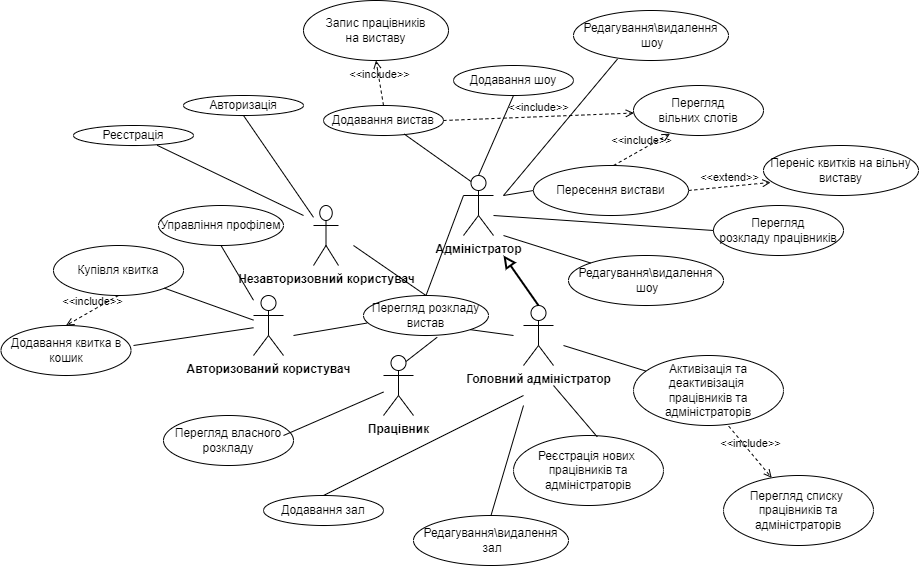

The diagram above was exported from draw.io. Its source (the exported page's mxGraphModel, read from the mxfile embedded in the PNG):
<mxGraphModel dx="2163" dy="2814" grid="1" gridSize="10" guides="1" tooltips="1" connect="1" arrows="1" fold="1" page="1" pageScale="1" pageWidth="850" pageHeight="1100" background="none" math="0" shadow="0">
  <root>
    <mxCell id="0" />
    <mxCell id="1" parent="0" />
    <mxCell id="3tULB5HFC89cmYh55nWQ-1" value="Авторизований користувач" style="shape=umlActor;verticalLabelPosition=bottom;verticalAlign=top;html=1;outlineConnect=0;fontStyle=1" vertex="1" parent="1">
      <mxGeometry x="250" y="-1670" width="30" height="60" as="geometry" />
    </mxCell>
    <mxCell id="3tULB5HFC89cmYh55nWQ-3" value="&lt;b&gt;Незавторизовний користувач&lt;/b&gt;" style="shape=umlActor;verticalLabelPosition=bottom;verticalAlign=top;html=1;outlineConnect=0;" vertex="1" parent="1">
      <mxGeometry x="310" y="-1760" width="25" height="60" as="geometry" />
    </mxCell>
    <mxCell id="3tULB5HFC89cmYh55nWQ-4" value="&lt;b&gt;Адміністратор&lt;/b&gt;" style="shape=umlActor;verticalLabelPosition=bottom;verticalAlign=top;html=1;outlineConnect=0;" vertex="1" parent="1">
      <mxGeometry x="460" y="-1790" width="30" height="60" as="geometry" />
    </mxCell>
    <mxCell id="3tULB5HFC89cmYh55nWQ-5" value="&lt;b&gt;Головний адміністратор&lt;/b&gt;" style="shape=umlActor;verticalLabelPosition=bottom;verticalAlign=top;html=1;outlineConnect=0;" vertex="1" parent="1">
      <mxGeometry x="520" y="-1660" width="30" height="60" as="geometry" />
    </mxCell>
    <mxCell id="3tULB5HFC89cmYh55nWQ-6" value="&lt;b&gt;Працівник&lt;/b&gt;" style="shape=umlActor;verticalLabelPosition=bottom;verticalAlign=top;html=1;outlineConnect=0;" vertex="1" parent="1">
      <mxGeometry x="380" y="-1610" width="30" height="60" as="geometry" />
    </mxCell>
    <mxCell id="3tULB5HFC89cmYh55nWQ-9" value="Перегляд розкладу вистав" style="ellipse;whiteSpace=wrap;html=1;" vertex="1" parent="1">
      <mxGeometry x="360" y="-1670" width="125" height="40" as="geometry" />
    </mxCell>
    <mxCell id="3tULB5HFC89cmYh55nWQ-10" value="Авторизація" style="ellipse;whiteSpace=wrap;html=1;" vertex="1" parent="1">
      <mxGeometry x="180" y="-1870" width="120" height="20" as="geometry" />
    </mxCell>
    <mxCell id="3tULB5HFC89cmYh55nWQ-11" value="Реєстрація" style="ellipse;whiteSpace=wrap;html=1;" vertex="1" parent="1">
      <mxGeometry x="70" y="-1840" width="120" height="20" as="geometry" />
    </mxCell>
    <mxCell id="3tULB5HFC89cmYh55nWQ-14" value="Перегляд списку&amp;nbsp;&lt;br&gt;працівників та адміністраторів" style="ellipse;whiteSpace=wrap;html=1;" vertex="1" parent="1">
      <mxGeometry x="720" y="-1490" width="150" height="70" as="geometry" />
    </mxCell>
    <mxCell id="3tULB5HFC89cmYh55nWQ-15" value="Реєстрація нових&amp;nbsp;&lt;br&gt;працівників та адміністраторів" style="ellipse;whiteSpace=wrap;html=1;" vertex="1" parent="1">
      <mxGeometry x="510" y="-1530" width="150" height="70" as="geometry" />
    </mxCell>
    <mxCell id="3tULB5HFC89cmYh55nWQ-16" value="Активізація та деактивізація&amp;nbsp;&lt;br&gt;працівників та адміністраторів" style="ellipse;whiteSpace=wrap;html=1;" vertex="1" parent="1">
      <mxGeometry x="630" y="-1610" width="150" height="70" as="geometry" />
    </mxCell>
    <mxCell id="3tULB5HFC89cmYh55nWQ-18" value="Додавання квитка в кошик" style="ellipse;whiteSpace=wrap;html=1;" vertex="1" parent="1">
      <mxGeometry x="-2.5" y="-1640" width="130" height="50" as="geometry" />
    </mxCell>
    <mxCell id="3tULB5HFC89cmYh55nWQ-19" value="Купівля квитка" style="ellipse;whiteSpace=wrap;html=1;" vertex="1" parent="1">
      <mxGeometry x="50" y="-1720" width="130" height="50" as="geometry" />
    </mxCell>
    <mxCell id="3tULB5HFC89cmYh55nWQ-20" value="Перегляд власного&lt;br&gt;розкладу" style="ellipse;whiteSpace=wrap;html=1;" vertex="1" parent="1">
      <mxGeometry x="160" y="-1550" width="130" height="50" as="geometry" />
    </mxCell>
    <mxCell id="3tULB5HFC89cmYh55nWQ-21" value="Перегляд&lt;br&gt;розкладу працівників" style="ellipse;whiteSpace=wrap;html=1;" vertex="1" parent="1">
      <mxGeometry x="710" y="-1760" width="130" height="50" as="geometry" />
    </mxCell>
    <mxCell id="3tULB5HFC89cmYh55nWQ-23" value="Перегляд&lt;br&gt;вільних слотів" style="ellipse;whiteSpace=wrap;html=1;" vertex="1" parent="1">
      <mxGeometry x="630" y="-1880" width="130" height="50" as="geometry" />
    </mxCell>
    <mxCell id="3tULB5HFC89cmYh55nWQ-24" value="Додавання шоу" style="ellipse;whiteSpace=wrap;html=1;" vertex="1" parent="1">
      <mxGeometry x="450" y="-1900" width="120" height="30" as="geometry" />
    </mxCell>
    <mxCell id="3tULB5HFC89cmYh55nWQ-25" value="Додавання вистав" style="ellipse;whiteSpace=wrap;html=1;" vertex="1" parent="1">
      <mxGeometry x="320" y="-1860" width="120" height="30" as="geometry" />
    </mxCell>
    <mxCell id="3tULB5HFC89cmYh55nWQ-26" value="Додавання зал" style="ellipse;whiteSpace=wrap;html=1;" vertex="1" parent="1">
      <mxGeometry x="260" y="-1470" width="120" height="30" as="geometry" />
    </mxCell>
    <mxCell id="3tULB5HFC89cmYh55nWQ-27" value="Запис працівників&lt;br&gt;на виставу" style="ellipse;whiteSpace=wrap;html=1;" vertex="1" parent="1">
      <mxGeometry x="300" y="-1965" width="145" height="60" as="geometry" />
    </mxCell>
    <mxCell id="3tULB5HFC89cmYh55nWQ-28" value="Редагування\видалення&lt;br&gt;&amp;nbsp;зал" style="ellipse;whiteSpace=wrap;html=1;" vertex="1" parent="1">
      <mxGeometry x="410" y="-1450" width="155" height="50" as="geometry" />
    </mxCell>
    <mxCell id="3tULB5HFC89cmYh55nWQ-29" value="Редагування\видалення&lt;br&gt;&amp;nbsp;шоу" style="ellipse;whiteSpace=wrap;html=1;" vertex="1" parent="1">
      <mxGeometry x="565" y="-1710" width="155" height="50" as="geometry" />
    </mxCell>
    <mxCell id="3tULB5HFC89cmYh55nWQ-30" value="Пересення вистави" style="ellipse;whiteSpace=wrap;html=1;" vertex="1" parent="1">
      <mxGeometry x="530" y="-1800" width="155" height="50" as="geometry" />
    </mxCell>
    <mxCell id="3tULB5HFC89cmYh55nWQ-31" value="Переніс квитків на вільну&lt;br&gt;виставу" style="ellipse;whiteSpace=wrap;html=1;" vertex="1" parent="1">
      <mxGeometry x="760" y="-1820" width="155" height="50" as="geometry" />
    </mxCell>
    <mxCell id="3tULB5HFC89cmYh55nWQ-32" value="Управління профілем" style="ellipse;whiteSpace=wrap;html=1;" vertex="1" parent="1">
      <mxGeometry x="155" y="-1760" width="125" height="40" as="geometry" />
    </mxCell>
    <mxCell id="3tULB5HFC89cmYh55nWQ-33" value="" style="endArrow=none;html=1;rounded=0;entryX=0.5;entryY=1;entryDx=0;entryDy=0;" edge="1" parent="1" source="3tULB5HFC89cmYh55nWQ-1" target="3tULB5HFC89cmYh55nWQ-32">
      <mxGeometry width="50" height="50" relative="1" as="geometry">
        <mxPoint x="230" y="-1650" as="sourcePoint" />
        <mxPoint x="280" y="-1700" as="targetPoint" />
      </mxGeometry>
    </mxCell>
    <mxCell id="3tULB5HFC89cmYh55nWQ-35" value="" style="endArrow=none;html=1;rounded=0;exitX=0.5;exitY=1;exitDx=0;exitDy=0;" edge="1" parent="1" source="3tULB5HFC89cmYh55nWQ-10" target="3tULB5HFC89cmYh55nWQ-3">
      <mxGeometry width="50" height="50" relative="1" as="geometry">
        <mxPoint x="290" y="-1630" as="sourcePoint" />
        <mxPoint x="340" y="-1680" as="targetPoint" />
      </mxGeometry>
    </mxCell>
    <mxCell id="3tULB5HFC89cmYh55nWQ-38" value="" style="endArrow=none;html=1;rounded=0;entryX=0.697;entryY=0.99;entryDx=0;entryDy=0;entryPerimeter=0;" edge="1" parent="1" target="3tULB5HFC89cmYh55nWQ-11">
      <mxGeometry width="50" height="50" relative="1" as="geometry">
        <mxPoint x="300" y="-1750" as="sourcePoint" />
        <mxPoint x="198" y="-1726" as="targetPoint" />
      </mxGeometry>
    </mxCell>
    <mxCell id="3tULB5HFC89cmYh55nWQ-39" value="" style="endArrow=none;html=1;rounded=0;exitX=1;exitY=1;exitDx=0;exitDy=0;" edge="1" parent="1" source="3tULB5HFC89cmYh55nWQ-19" target="3tULB5HFC89cmYh55nWQ-1">
      <mxGeometry width="50" height="50" relative="1" as="geometry">
        <mxPoint x="160" y="-1660" as="sourcePoint" />
        <mxPoint x="210" y="-1710" as="targetPoint" />
      </mxGeometry>
    </mxCell>
    <mxCell id="3tULB5HFC89cmYh55nWQ-40" value="" style="endArrow=none;html=1;rounded=0;" edge="1" parent="1" target="3tULB5HFC89cmYh55nWQ-1">
      <mxGeometry width="50" height="50" relative="1" as="geometry">
        <mxPoint x="130" y="-1620" as="sourcePoint" />
        <mxPoint x="180" y="-1650" as="targetPoint" />
      </mxGeometry>
    </mxCell>
    <mxCell id="3tULB5HFC89cmYh55nWQ-41" value="&amp;lt;&amp;lt;include&amp;gt;&amp;gt;" style="html=1;verticalAlign=bottom;labelBackgroundColor=none;endArrow=open;endFill=0;dashed=1;rounded=0;exitX=0.5;exitY=1;exitDx=0;exitDy=0;entryX=0.5;entryY=0;entryDx=0;entryDy=0;" edge="1" parent="1" source="3tULB5HFC89cmYh55nWQ-19" target="3tULB5HFC89cmYh55nWQ-18">
      <mxGeometry width="160" relative="1" as="geometry">
        <mxPoint y="-1700" as="sourcePoint" />
        <mxPoint x="160" y="-1700" as="targetPoint" />
      </mxGeometry>
    </mxCell>
    <mxCell id="3tULB5HFC89cmYh55nWQ-42" value="" style="endArrow=none;html=1;rounded=0;exitX=0.5;exitY=0;exitDx=0;exitDy=0;" edge="1" parent="1" source="3tULB5HFC89cmYh55nWQ-9">
      <mxGeometry width="50" height="50" relative="1" as="geometry">
        <mxPoint x="140" y="-1760" as="sourcePoint" />
        <mxPoint x="350" y="-1720" as="targetPoint" />
      </mxGeometry>
    </mxCell>
    <mxCell id="3tULB5HFC89cmYh55nWQ-43" value="" style="endArrow=none;html=1;rounded=0;exitX=0.028;exitY=0.689;exitDx=0;exitDy=0;exitPerimeter=0;" edge="1" parent="1" source="3tULB5HFC89cmYh55nWQ-9">
      <mxGeometry width="50" height="50" relative="1" as="geometry">
        <mxPoint y="-1690" as="sourcePoint" />
        <mxPoint x="290" y="-1630" as="targetPoint" />
      </mxGeometry>
    </mxCell>
    <mxCell id="3tULB5HFC89cmYh55nWQ-45" value="" style="endArrow=none;html=1;rounded=0;exitX=0.25;exitY=0.1;exitDx=0;exitDy=0;exitPerimeter=0;entryX=0.673;entryY=0.953;entryDx=0;entryDy=0;entryPerimeter=0;" edge="1" parent="1" source="3tULB5HFC89cmYh55nWQ-4" target="3tULB5HFC89cmYh55nWQ-25">
      <mxGeometry width="50" height="50" relative="1" as="geometry">
        <mxPoint x="360" y="-1820" as="sourcePoint" />
        <mxPoint x="410" y="-1820" as="targetPoint" />
      </mxGeometry>
    </mxCell>
    <mxCell id="3tULB5HFC89cmYh55nWQ-46" value="&amp;lt;&amp;lt;include&amp;gt;&amp;gt;" style="html=1;verticalAlign=bottom;labelBackgroundColor=none;endArrow=open;endFill=0;dashed=1;rounded=0;entryX=0.5;entryY=1;entryDx=0;entryDy=0;exitX=0.5;exitY=0;exitDx=0;exitDy=0;" edge="1" parent="1" source="3tULB5HFC89cmYh55nWQ-25" target="3tULB5HFC89cmYh55nWQ-27">
      <mxGeometry width="160" relative="1" as="geometry">
        <mxPoint x="170" y="-1930" as="sourcePoint" />
        <mxPoint x="330" y="-1930" as="targetPoint" />
      </mxGeometry>
    </mxCell>
    <mxCell id="3tULB5HFC89cmYh55nWQ-47" value="" style="endArrow=none;html=1;rounded=0;entryX=0.5;entryY=1;entryDx=0;entryDy=0;exitX=0.5;exitY=0;exitDx=0;exitDy=0;exitPerimeter=0;" edge="1" parent="1" source="3tULB5HFC89cmYh55nWQ-4" target="3tULB5HFC89cmYh55nWQ-24">
      <mxGeometry width="50" height="50" relative="1" as="geometry">
        <mxPoint x="470" y="-1770" as="sourcePoint" />
        <mxPoint x="520" y="-1820" as="targetPoint" />
      </mxGeometry>
    </mxCell>
    <mxCell id="3tULB5HFC89cmYh55nWQ-48" value="Редагування\видалення&lt;br&gt;&amp;nbsp;шоу" style="ellipse;whiteSpace=wrap;html=1;" vertex="1" parent="1">
      <mxGeometry x="570" y="-1955" width="155" height="50" as="geometry" />
    </mxCell>
    <mxCell id="3tULB5HFC89cmYh55nWQ-49" value="" style="endArrow=none;html=1;rounded=0;" edge="1" parent="1" target="3tULB5HFC89cmYh55nWQ-16">
      <mxGeometry width="50" height="50" relative="1" as="geometry">
        <mxPoint x="560" y="-1620" as="sourcePoint" />
        <mxPoint x="610" y="-1670" as="targetPoint" />
      </mxGeometry>
    </mxCell>
    <mxCell id="3tULB5HFC89cmYh55nWQ-50" value="&amp;lt;&amp;lt;include&amp;gt;&amp;gt;" style="html=1;verticalAlign=bottom;labelBackgroundColor=none;endArrow=open;endFill=0;dashed=1;rounded=0;exitX=0.635;exitY=1.01;exitDx=0;exitDy=0;exitPerimeter=0;" edge="1" parent="1" source="3tULB5HFC89cmYh55nWQ-16" target="3tULB5HFC89cmYh55nWQ-14">
      <mxGeometry width="160" relative="1" as="geometry">
        <mxPoint x="620" y="-1520" as="sourcePoint" />
        <mxPoint x="780" y="-1520" as="targetPoint" />
      </mxGeometry>
    </mxCell>
    <mxCell id="3tULB5HFC89cmYh55nWQ-51" value="" style="endArrow=none;html=1;rounded=1;entryX=0;entryY=0.5;entryDx=0;entryDy=0;" edge="1" parent="1" target="3tULB5HFC89cmYh55nWQ-21">
      <mxGeometry width="50" height="50" relative="1" as="geometry">
        <mxPoint x="490" y="-1750" as="sourcePoint" />
        <mxPoint x="540" y="-1800" as="targetPoint" />
      </mxGeometry>
    </mxCell>
    <mxCell id="3tULB5HFC89cmYh55nWQ-52" value="&amp;lt;&amp;lt;extend&amp;gt;&amp;gt;" style="html=1;verticalAlign=bottom;labelBackgroundColor=none;endArrow=open;endFill=0;dashed=1;rounded=0;entryX=0.046;entryY=0.738;entryDx=0;entryDy=0;entryPerimeter=0;exitX=1;exitY=0.5;exitDx=0;exitDy=0;" edge="1" parent="1" source="3tULB5HFC89cmYh55nWQ-30" target="3tULB5HFC89cmYh55nWQ-31">
      <mxGeometry width="160" relative="1" as="geometry">
        <mxPoint x="670" y="-1790" as="sourcePoint" />
        <mxPoint x="830" y="-1790" as="targetPoint" />
      </mxGeometry>
    </mxCell>
    <mxCell id="3tULB5HFC89cmYh55nWQ-53" value="" style="endArrow=none;html=1;rounded=0;" edge="1" parent="1" target="3tULB5HFC89cmYh55nWQ-29">
      <mxGeometry width="50" height="50" relative="1" as="geometry">
        <mxPoint x="500" y="-1730" as="sourcePoint" />
        <mxPoint x="540" y="-1730" as="targetPoint" />
      </mxGeometry>
    </mxCell>
    <mxCell id="3tULB5HFC89cmYh55nWQ-54" value="&amp;lt;&amp;lt;include&amp;gt;&amp;gt;" style="html=1;verticalAlign=bottom;labelBackgroundColor=none;endArrow=open;endFill=0;dashed=1;rounded=0;exitX=1;exitY=0.5;exitDx=0;exitDy=0;" edge="1" parent="1" source="3tULB5HFC89cmYh55nWQ-25" target="3tULB5HFC89cmYh55nWQ-23">
      <mxGeometry width="160" relative="1" as="geometry">
        <mxPoint x="530" y="-1830" as="sourcePoint" />
        <mxPoint x="690" y="-1830" as="targetPoint" />
      </mxGeometry>
    </mxCell>
    <mxCell id="3tULB5HFC89cmYh55nWQ-55" value="&amp;lt;&amp;lt;include&amp;gt;&amp;gt;" style="html=1;verticalAlign=bottom;labelBackgroundColor=none;endArrow=open;endFill=0;dashed=1;rounded=0;entryX=0.281;entryY=0.964;entryDx=0;entryDy=0;entryPerimeter=0;" edge="1" parent="1" target="3tULB5HFC89cmYh55nWQ-23">
      <mxGeometry width="160" relative="1" as="geometry">
        <mxPoint x="610" y="-1800" as="sourcePoint" />
        <mxPoint x="770" y="-1800" as="targetPoint" />
      </mxGeometry>
    </mxCell>
    <mxCell id="3tULB5HFC89cmYh55nWQ-56" value="" style="endArrow=none;html=1;rounded=0;" edge="1" parent="1" target="3tULB5HFC89cmYh55nWQ-6">
      <mxGeometry width="50" height="50" relative="1" as="geometry">
        <mxPoint x="280" y="-1530" as="sourcePoint" />
        <mxPoint x="340" y="-1580" as="targetPoint" />
      </mxGeometry>
    </mxCell>
    <mxCell id="3tULB5HFC89cmYh55nWQ-57" value="" style="endArrow=none;html=1;rounded=0;entryX=0.589;entryY=1.044;entryDx=0;entryDy=0;entryPerimeter=0;exitX=0.75;exitY=0.1;exitDx=0;exitDy=0;exitPerimeter=0;" edge="1" parent="1" source="3tULB5HFC89cmYh55nWQ-6" target="3tULB5HFC89cmYh55nWQ-9">
      <mxGeometry width="50" height="50" relative="1" as="geometry">
        <mxPoint x="410" y="-1540" as="sourcePoint" />
        <mxPoint x="460" y="-1590" as="targetPoint" />
      </mxGeometry>
    </mxCell>
    <mxCell id="3tULB5HFC89cmYh55nWQ-58" value="" style="endArrow=none;html=1;rounded=0;exitX=0.5;exitY=0;exitDx=0;exitDy=0;entryX=0;entryY=0.3333333333333333;entryDx=0;entryDy=0;entryPerimeter=0;" edge="1" parent="1" source="3tULB5HFC89cmYh55nWQ-9" target="3tULB5HFC89cmYh55nWQ-4">
      <mxGeometry width="50" height="50" relative="1" as="geometry">
        <mxPoint x="460" y="-1660" as="sourcePoint" />
        <mxPoint x="440" y="-1760" as="targetPoint" />
      </mxGeometry>
    </mxCell>
    <mxCell id="3tULB5HFC89cmYh55nWQ-59" value="" style="endArrow=none;html=1;rounded=0;exitX=1;exitY=1;exitDx=0;exitDy=0;" edge="1" parent="1" source="3tULB5HFC89cmYh55nWQ-9">
      <mxGeometry width="50" height="50" relative="1" as="geometry">
        <mxPoint x="480" y="-1610" as="sourcePoint" />
        <mxPoint x="510" y="-1630" as="targetPoint" />
      </mxGeometry>
    </mxCell>
    <mxCell id="3tULB5HFC89cmYh55nWQ-60" value="" style="endArrow=none;html=1;rounded=0;exitX=0.558;exitY=0.019;exitDx=0;exitDy=0;exitPerimeter=0;" edge="1" parent="1" source="3tULB5HFC89cmYh55nWQ-15">
      <mxGeometry width="50" height="50" relative="1" as="geometry">
        <mxPoint x="500" y="-1530" as="sourcePoint" />
        <mxPoint x="550" y="-1580" as="targetPoint" />
      </mxGeometry>
    </mxCell>
    <mxCell id="3tULB5HFC89cmYh55nWQ-61" value="" style="endArrow=none;html=1;rounded=0;exitX=0.5;exitY=0;exitDx=0;exitDy=0;" edge="1" parent="1" source="3tULB5HFC89cmYh55nWQ-26">
      <mxGeometry width="50" height="50" relative="1" as="geometry">
        <mxPoint x="470" y="-1520" as="sourcePoint" />
        <mxPoint x="520" y="-1570" as="targetPoint" />
      </mxGeometry>
    </mxCell>
    <mxCell id="3tULB5HFC89cmYh55nWQ-62" value="" style="endArrow=none;html=1;rounded=0;exitX=0.5;exitY=0;exitDx=0;exitDy=0;" edge="1" parent="1" source="3tULB5HFC89cmYh55nWQ-28">
      <mxGeometry width="50" height="50" relative="1" as="geometry">
        <mxPoint x="470" y="-1510" as="sourcePoint" />
        <mxPoint x="520" y="-1560" as="targetPoint" />
      </mxGeometry>
    </mxCell>
    <mxCell id="3tULB5HFC89cmYh55nWQ-63" value="" style="endArrow=block;startArrow=none;endFill=0;startFill=0;endSize=8;html=1;verticalAlign=bottom;labelBackgroundColor=none;strokeWidth=2;rounded=0;exitX=0.5;exitY=0;exitDx=0;exitDy=0;exitPerimeter=0;fontStyle=1" edge="1" parent="1" source="3tULB5HFC89cmYh55nWQ-5">
      <mxGeometry width="160" relative="1" as="geometry">
        <mxPoint x="530" y="-1670" as="sourcePoint" />
        <mxPoint x="500" y="-1710" as="targetPoint" />
      </mxGeometry>
    </mxCell>
    <mxCell id="3tULB5HFC89cmYh55nWQ-65" value="" style="endArrow=none;html=1;rounded=0;entryX=0.284;entryY=0.97;entryDx=0;entryDy=0;entryPerimeter=0;" edge="1" parent="1" target="3tULB5HFC89cmYh55nWQ-48">
      <mxGeometry width="50" height="50" relative="1" as="geometry">
        <mxPoint x="500" y="-1770" as="sourcePoint" />
        <mxPoint x="550" y="-1820" as="targetPoint" />
      </mxGeometry>
    </mxCell>
    <mxCell id="3tULB5HFC89cmYh55nWQ-66" value="" style="endArrow=none;html=1;rounded=0;entryX=0;entryY=0.5;entryDx=0;entryDy=0;" edge="1" parent="1" target="3tULB5HFC89cmYh55nWQ-30">
      <mxGeometry width="50" height="50" relative="1" as="geometry">
        <mxPoint x="500" y="-1770" as="sourcePoint" />
        <mxPoint x="540" y="-1800" as="targetPoint" />
      </mxGeometry>
    </mxCell>
  </root>
</mxGraphModel>